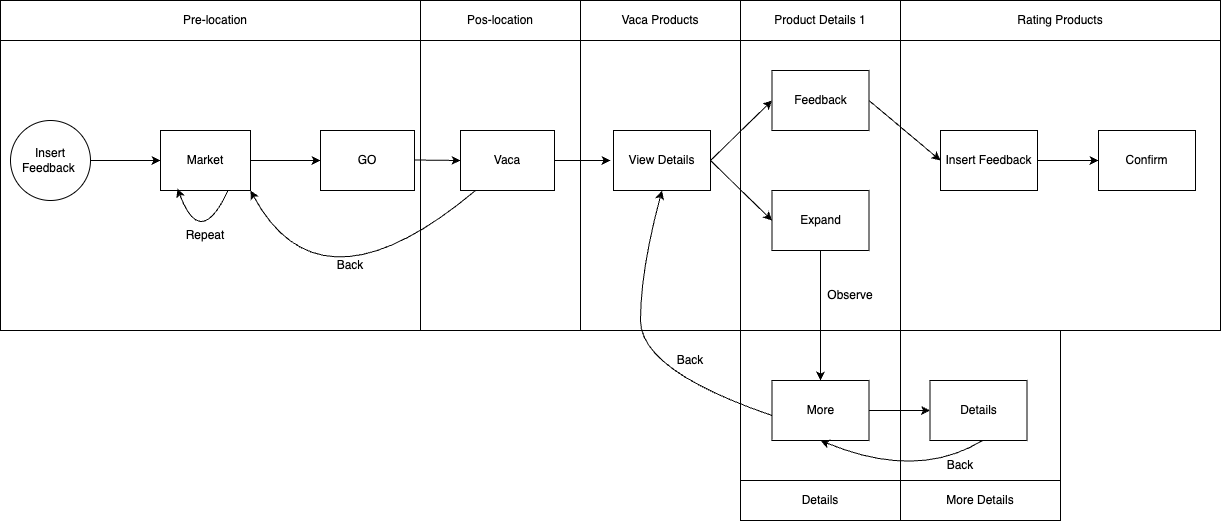

The diagram above was exported from draw.io. Its source (the exported page's mxGraphModel, read from the mxfile embedded in the PNG):
<mxGraphModel dx="954" dy="617" grid="1" gridSize="10" guides="1" tooltips="1" connect="1" arrows="1" fold="1" page="1" pageScale="1" pageWidth="827" pageHeight="1169" math="0" shadow="0">
  <root>
    <mxCell id="0" />
    <mxCell id="1" parent="0" />
    <mxCell id="CZt1CW7oFtfJ7X03w5nT-34" value="" style="rounded=0;whiteSpace=wrap;html=1;" parent="1" vertex="1">
      <mxGeometry x="740" y="570" width="160" height="190" as="geometry" />
    </mxCell>
    <mxCell id="CZt1CW7oFtfJ7X03w5nT-23" value="" style="rounded=0;whiteSpace=wrap;html=1;" parent="1" vertex="1">
      <mxGeometry x="580" y="240" width="160" height="330" as="geometry" />
    </mxCell>
    <mxCell id="CZt1CW7oFtfJ7X03w5nT-2" value="" style="rounded=0;whiteSpace=wrap;html=1;" parent="1" vertex="1">
      <mxGeometry y="240" width="420" height="330" as="geometry" />
    </mxCell>
    <mxCell id="CZt1CW7oFtfJ7X03w5nT-3" value="" style="rounded=0;whiteSpace=wrap;html=1;" parent="1" vertex="1">
      <mxGeometry x="420" y="240" width="160" height="330" as="geometry" />
    </mxCell>
    <mxCell id="CZt1CW7oFtfJ7X03w5nT-4" value="Pre-location" style="rounded=0;whiteSpace=wrap;html=1;" parent="1" vertex="1">
      <mxGeometry y="240" width="430" height="40" as="geometry" />
    </mxCell>
    <mxCell id="CZt1CW7oFtfJ7X03w5nT-5" value="Pos-location" style="rounded=0;whiteSpace=wrap;html=1;" parent="1" vertex="1">
      <mxGeometry x="420" y="240" width="160" height="40" as="geometry" />
    </mxCell>
    <mxCell id="CZt1CW7oFtfJ7X03w5nT-6" value="Insert&lt;div&gt;Feedback&amp;nbsp;&lt;/div&gt;" style="ellipse;whiteSpace=wrap;html=1;aspect=fixed;" parent="1" vertex="1">
      <mxGeometry x="10" y="360" width="80" height="80" as="geometry" />
    </mxCell>
    <mxCell id="CZt1CW7oFtfJ7X03w5nT-7" value="" style="endArrow=classic;html=1;rounded=0;exitX=1;exitY=0.5;exitDx=0;exitDy=0;entryX=0;entryY=0.5;entryDx=0;entryDy=0;" parent="1" source="CZt1CW7oFtfJ7X03w5nT-6" target="CZt1CW7oFtfJ7X03w5nT-8" edge="1">
      <mxGeometry width="50" height="50" relative="1" as="geometry">
        <mxPoint x="390" y="350" as="sourcePoint" />
        <mxPoint x="440" y="300" as="targetPoint" />
        <Array as="points">
          <mxPoint x="140" y="400" />
        </Array>
      </mxGeometry>
    </mxCell>
    <mxCell id="CZt1CW7oFtfJ7X03w5nT-8" value="Market" style="rounded=0;whiteSpace=wrap;html=1;" parent="1" vertex="1">
      <mxGeometry x="160" y="370" width="90" height="60" as="geometry" />
    </mxCell>
    <mxCell id="CZt1CW7oFtfJ7X03w5nT-11" value="" style="curved=1;endArrow=classic;html=1;rounded=0;exitX=0.75;exitY=1;exitDx=0;exitDy=0;entryX=0.189;entryY=0.967;entryDx=0;entryDy=0;entryPerimeter=0;" parent="1" source="CZt1CW7oFtfJ7X03w5nT-8" target="CZt1CW7oFtfJ7X03w5nT-8" edge="1">
      <mxGeometry width="50" height="50" relative="1" as="geometry">
        <mxPoint x="390" y="350" as="sourcePoint" />
        <mxPoint x="440" y="300" as="targetPoint" />
        <Array as="points">
          <mxPoint x="200" y="490" />
        </Array>
      </mxGeometry>
    </mxCell>
    <mxCell id="CZt1CW7oFtfJ7X03w5nT-12" value="Repeat" style="text;html=1;align=center;verticalAlign=middle;whiteSpace=wrap;rounded=0;" parent="1" vertex="1">
      <mxGeometry x="175" y="460" width="60" height="30" as="geometry" />
    </mxCell>
    <mxCell id="CZt1CW7oFtfJ7X03w5nT-13" value="GO" style="rounded=0;whiteSpace=wrap;html=1;" parent="1" vertex="1">
      <mxGeometry x="320" y="370" width="94" height="60" as="geometry" />
    </mxCell>
    <mxCell id="CZt1CW7oFtfJ7X03w5nT-15" value="" style="endArrow=classic;html=1;rounded=0;exitX=1;exitY=0.5;exitDx=0;exitDy=0;" parent="1" source="CZt1CW7oFtfJ7X03w5nT-8" target="CZt1CW7oFtfJ7X03w5nT-13" edge="1">
      <mxGeometry width="50" height="50" relative="1" as="geometry">
        <mxPoint x="100" y="410" as="sourcePoint" />
        <mxPoint x="170" y="410" as="targetPoint" />
        <Array as="points" />
      </mxGeometry>
    </mxCell>
    <mxCell id="CZt1CW7oFtfJ7X03w5nT-17" value="Vaca" style="rounded=0;whiteSpace=wrap;html=1;" parent="1" vertex="1">
      <mxGeometry x="460" y="370" width="94" height="60" as="geometry" />
    </mxCell>
    <mxCell id="CZt1CW7oFtfJ7X03w5nT-18" value="" style="endArrow=classic;html=1;rounded=0;exitX=1;exitY=0.5;exitDx=0;exitDy=0;" parent="1" source="CZt1CW7oFtfJ7X03w5nT-17" edge="1">
      <mxGeometry width="50" height="50" relative="1" as="geometry">
        <mxPoint x="560" y="400" as="sourcePoint" />
        <mxPoint x="610" y="400" as="targetPoint" />
        <Array as="points" />
      </mxGeometry>
    </mxCell>
    <mxCell id="CZt1CW7oFtfJ7X03w5nT-19" value="" style="curved=1;endArrow=classic;html=1;rounded=0;exitX=0.5;exitY=1;exitDx=0;exitDy=0;entryX=1;entryY=1;entryDx=0;entryDy=0;" parent="1" edge="1" target="CZt1CW7oFtfJ7X03w5nT-8">
      <mxGeometry width="50" height="50" relative="1" as="geometry">
        <mxPoint x="475" y="430" as="sourcePoint" />
        <mxPoint x="50" y="440" as="targetPoint" />
        <Array as="points">
          <mxPoint x="320" y="560" />
        </Array>
      </mxGeometry>
    </mxCell>
    <mxCell id="CZt1CW7oFtfJ7X03w5nT-20" value="Back" style="text;html=1;align=center;verticalAlign=middle;whiteSpace=wrap;rounded=0;" parent="1" vertex="1">
      <mxGeometry x="320" y="490" width="60" height="30" as="geometry" />
    </mxCell>
    <mxCell id="CZt1CW7oFtfJ7X03w5nT-22" value="" style="endArrow=classic;html=1;rounded=0;exitX=1;exitY=0.5;exitDx=0;exitDy=0;" parent="1" edge="1">
      <mxGeometry width="50" height="50" relative="1" as="geometry">
        <mxPoint x="414" y="399.5" as="sourcePoint" />
        <mxPoint x="460" y="400" as="targetPoint" />
        <Array as="points" />
      </mxGeometry>
    </mxCell>
    <mxCell id="CZt1CW7oFtfJ7X03w5nT-24" value="Vaca Products" style="rounded=0;whiteSpace=wrap;html=1;" parent="1" vertex="1">
      <mxGeometry x="580" y="240" width="160" height="40" as="geometry" />
    </mxCell>
    <mxCell id="CZt1CW7oFtfJ7X03w5nT-25" value="View Details" style="rounded=0;whiteSpace=wrap;html=1;" parent="1" vertex="1">
      <mxGeometry x="613" y="370" width="97" height="60" as="geometry" />
    </mxCell>
    <mxCell id="CZt1CW7oFtfJ7X03w5nT-26" value="" style="rounded=0;whiteSpace=wrap;html=1;" parent="1" vertex="1">
      <mxGeometry x="740" y="240" width="160" height="330" as="geometry" />
    </mxCell>
    <mxCell id="CZt1CW7oFtfJ7X03w5nT-27" value="Product Details 1" style="rounded=0;whiteSpace=wrap;html=1;" parent="1" vertex="1">
      <mxGeometry x="740" y="240" width="160" height="40" as="geometry" />
    </mxCell>
    <mxCell id="CZt1CW7oFtfJ7X03w5nT-28" value="" style="endArrow=classic;html=1;rounded=0;exitX=1;exitY=0.5;exitDx=0;exitDy=0;entryX=0;entryY=0.5;entryDx=0;entryDy=0;" parent="1" target="CZt1CW7oFtfJ7X03w5nT-29" edge="1">
      <mxGeometry width="50" height="50" relative="1" as="geometry">
        <mxPoint x="710" y="400" as="sourcePoint" />
        <mxPoint x="766" y="400" as="targetPoint" />
        <Array as="points" />
      </mxGeometry>
    </mxCell>
    <mxCell id="CZt1CW7oFtfJ7X03w5nT-29" value="Expand" style="rounded=0;whiteSpace=wrap;html=1;" parent="1" vertex="1">
      <mxGeometry x="771.5" y="430" width="97" height="60" as="geometry" />
    </mxCell>
    <mxCell id="CZt1CW7oFtfJ7X03w5nT-30" value="" style="endArrow=classic;html=1;rounded=0;exitX=1;exitY=0.5;exitDx=0;exitDy=0;entryX=0;entryY=0.5;entryDx=0;entryDy=0;" parent="1" source="CZt1CW7oFtfJ7X03w5nT-25" target="CZt1CW7oFtfJ7X03w5nT-32" edge="1">
      <mxGeometry width="50" height="50" relative="1" as="geometry">
        <mxPoint x="564" y="410" as="sourcePoint" />
        <mxPoint x="620" y="410" as="targetPoint" />
        <Array as="points" />
      </mxGeometry>
    </mxCell>
    <mxCell id="CZt1CW7oFtfJ7X03w5nT-32" value="Feedback" style="rounded=0;whiteSpace=wrap;html=1;" parent="1" vertex="1">
      <mxGeometry x="771.5" y="310" width="97" height="60" as="geometry" />
    </mxCell>
    <mxCell id="CZt1CW7oFtfJ7X03w5nT-33" value="" style="endArrow=classic;html=1;rounded=0;exitX=0.5;exitY=1;exitDx=0;exitDy=0;" parent="1" source="CZt1CW7oFtfJ7X03w5nT-29" edge="1">
      <mxGeometry width="50" height="50" relative="1" as="geometry">
        <mxPoint x="720" y="410" as="sourcePoint" />
        <mxPoint x="820" y="620" as="targetPoint" />
        <Array as="points" />
      </mxGeometry>
    </mxCell>
    <mxCell id="CZt1CW7oFtfJ7X03w5nT-35" value="Details" style="rounded=0;whiteSpace=wrap;html=1;" parent="1" vertex="1">
      <mxGeometry x="740" y="720" width="160" height="40" as="geometry" />
    </mxCell>
    <mxCell id="CZt1CW7oFtfJ7X03w5nT-37" value="More" style="rounded=0;whiteSpace=wrap;html=1;" parent="1" vertex="1">
      <mxGeometry x="771.5" y="620" width="97" height="60" as="geometry" />
    </mxCell>
    <mxCell id="CZt1CW7oFtfJ7X03w5nT-38" value="Observe" style="text;html=1;align=center;verticalAlign=middle;whiteSpace=wrap;rounded=0;" parent="1" vertex="1">
      <mxGeometry x="820" y="520" width="60" height="30" as="geometry" />
    </mxCell>
    <mxCell id="CZt1CW7oFtfJ7X03w5nT-39" value="" style="curved=1;endArrow=classic;html=1;rounded=0;exitX=0;exitY=0.5;exitDx=0;exitDy=0;entryX=0.5;entryY=1;entryDx=0;entryDy=0;" parent="1" target="CZt1CW7oFtfJ7X03w5nT-25" edge="1">
      <mxGeometry width="50" height="50" relative="1" as="geometry">
        <mxPoint x="771.5" y="655" as="sourcePoint" />
        <mxPoint x="771.5" y="480" as="targetPoint" />
        <Array as="points">
          <mxPoint x="640" y="610" />
          <mxPoint x="640" y="510" />
        </Array>
      </mxGeometry>
    </mxCell>
    <mxCell id="CZt1CW7oFtfJ7X03w5nT-40" value="Back" style="text;html=1;align=center;verticalAlign=middle;whiteSpace=wrap;rounded=0;" parent="1" vertex="1">
      <mxGeometry x="660" y="585" width="60" height="30" as="geometry" />
    </mxCell>
    <mxCell id="CZt1CW7oFtfJ7X03w5nT-41" value="" style="rounded=0;whiteSpace=wrap;html=1;" parent="1" vertex="1">
      <mxGeometry x="900" y="240" width="320" height="330" as="geometry" />
    </mxCell>
    <mxCell id="CZt1CW7oFtfJ7X03w5nT-42" value="Rating Products" style="rounded=0;whiteSpace=wrap;html=1;" parent="1" vertex="1">
      <mxGeometry x="900" y="240" width="320" height="40" as="geometry" />
    </mxCell>
    <mxCell id="CZt1CW7oFtfJ7X03w5nT-43" value="" style="endArrow=classic;html=1;rounded=0;exitX=1;exitY=0.5;exitDx=0;exitDy=0;entryX=0;entryY=0.5;entryDx=0;entryDy=0;" parent="1" source="CZt1CW7oFtfJ7X03w5nT-32" edge="1">
      <mxGeometry width="50" height="50" relative="1" as="geometry">
        <mxPoint x="868.5" y="400" as="sourcePoint" />
        <mxPoint x="940" y="400" as="targetPoint" />
        <Array as="points" />
      </mxGeometry>
    </mxCell>
    <mxCell id="CZt1CW7oFtfJ7X03w5nT-49" value="Insert Feedback" style="rounded=0;whiteSpace=wrap;html=1;" parent="1" vertex="1">
      <mxGeometry x="940" y="370" width="97" height="60" as="geometry" />
    </mxCell>
    <mxCell id="CZt1CW7oFtfJ7X03w5nT-55" value="" style="rounded=0;whiteSpace=wrap;html=1;" parent="1" vertex="1">
      <mxGeometry x="900" y="570" width="160" height="190" as="geometry" />
    </mxCell>
    <mxCell id="CZt1CW7oFtfJ7X03w5nT-56" value="More Details" style="rounded=0;whiteSpace=wrap;html=1;" parent="1" vertex="1">
      <mxGeometry x="900" y="720" width="160" height="40" as="geometry" />
    </mxCell>
    <mxCell id="CZt1CW7oFtfJ7X03w5nT-60" value="" style="endArrow=classic;html=1;rounded=0;exitX=1;exitY=0.5;exitDx=0;exitDy=0;entryX=0;entryY=0.5;entryDx=0;entryDy=0;" parent="1" target="CZt1CW7oFtfJ7X03w5nT-61" edge="1">
      <mxGeometry width="50" height="50" relative="1" as="geometry">
        <mxPoint x="868.5" y="650" as="sourcePoint" />
        <mxPoint x="778" y="720" as="targetPoint" />
        <Array as="points" />
      </mxGeometry>
    </mxCell>
    <mxCell id="CZt1CW7oFtfJ7X03w5nT-61" value="Details" style="rounded=0;whiteSpace=wrap;html=1;" parent="1" vertex="1">
      <mxGeometry x="929.5" y="620" width="97" height="60" as="geometry" />
    </mxCell>
    <mxCell id="CZt1CW7oFtfJ7X03w5nT-62" value="" style="curved=1;endArrow=classic;html=1;rounded=0;exitX=0.5;exitY=1;exitDx=0;exitDy=0;entryX=0.5;entryY=1;entryDx=0;entryDy=0;" parent="1" target="CZt1CW7oFtfJ7X03w5nT-37" edge="1">
      <mxGeometry width="50" height="50" relative="1" as="geometry">
        <mxPoint x="982" y="680" as="sourcePoint" />
        <mxPoint x="827" y="690" as="targetPoint" />
        <Array as="points">
          <mxPoint x="917" y="720" />
        </Array>
      </mxGeometry>
    </mxCell>
    <mxCell id="CZt1CW7oFtfJ7X03w5nT-63" value="Back" style="text;html=1;align=center;verticalAlign=middle;whiteSpace=wrap;rounded=0;" parent="1" vertex="1">
      <mxGeometry x="929.5" y="690" width="60" height="30" as="geometry" />
    </mxCell>
    <mxCell id="CZt1CW7oFtfJ7X03w5nT-64" value="" style="endArrow=classic;html=1;rounded=0;exitX=1;exitY=0.5;exitDx=0;exitDy=0;entryX=0;entryY=0.5;entryDx=0;entryDy=0;" parent="1" target="CZt1CW7oFtfJ7X03w5nT-65" edge="1">
      <mxGeometry width="50" height="50" relative="1" as="geometry">
        <mxPoint x="1037" y="400" as="sourcePoint" />
        <mxPoint x="946.5" y="470" as="targetPoint" />
        <Array as="points" />
      </mxGeometry>
    </mxCell>
    <mxCell id="CZt1CW7oFtfJ7X03w5nT-65" value="Confirm" style="rounded=0;whiteSpace=wrap;html=1;" parent="1" vertex="1">
      <mxGeometry x="1098" y="370" width="97" height="60" as="geometry" />
    </mxCell>
  </root>
</mxGraphModel>